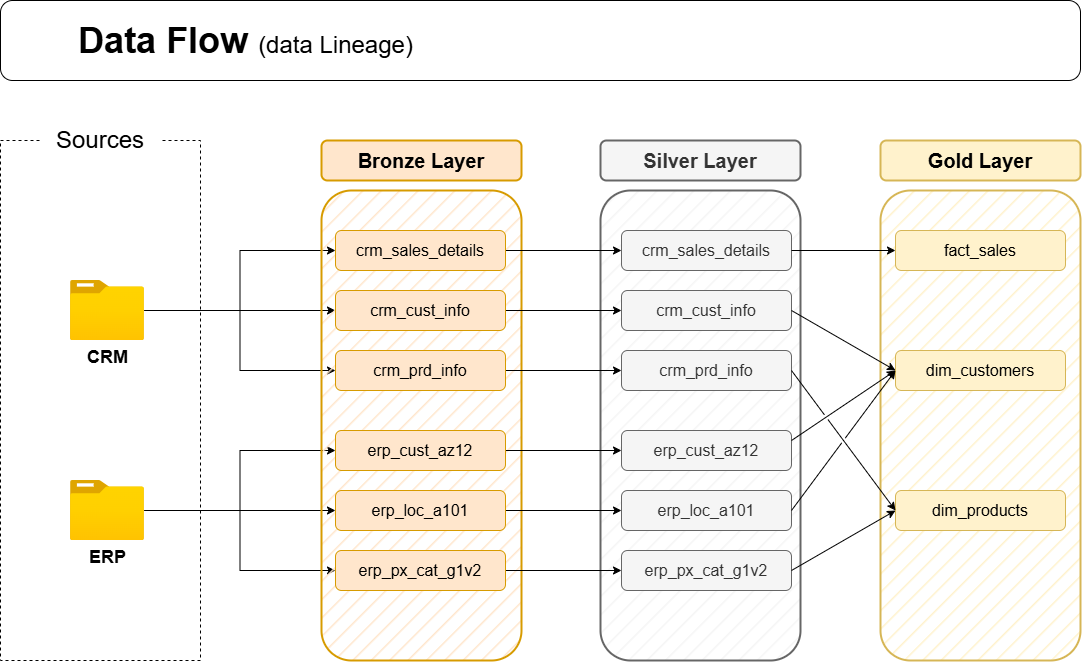

The diagram above was exported from draw.io. Its source (the exported page's mxGraphModel, read from the mxfile embedded in the PNG):
<mxGraphModel dx="1028" dy="611" grid="1" gridSize="10" guides="1" tooltips="1" connect="1" arrows="1" fold="1" page="1" pageScale="1" pageWidth="1920" pageHeight="1200" math="0" shadow="0">
  <root>
    <mxCell id="0" />
    <mxCell id="1" parent="0" />
    <mxCell id="wj_B03eVXGLaA-c8Aeg8-2" value="" style="rounded=1;whiteSpace=wrap;html=1;" vertex="1" parent="1">
      <mxGeometry x="80" y="20" width="1080" height="80" as="geometry" />
    </mxCell>
    <mxCell id="Q9VLi-MoEry7OkJ4uSue-1" value="" style="rounded=1;whiteSpace=wrap;html=1;fillColor=#f5f5f5;strokeColor=#666666;fillStyle=hatch;strokeWidth=2;fontColor=#333333;" parent="1" vertex="1">
      <mxGeometry x="680" y="210" width="200" height="470" as="geometry" />
    </mxCell>
    <mxCell id="cOzAKdmvxrp3sEtywW_R-1" value="&lt;font style=&quot;&quot;&gt;&lt;font style=&quot;font-weight: bold; font-size: 36px;&quot;&gt;Data Flow &lt;/font&gt;&lt;span style=&quot;font-size: 24px;&quot;&gt;(data Lineage)&lt;/span&gt;&lt;/font&gt;" style="text;html=1;align=center;verticalAlign=middle;resizable=0;points=[];autosize=1;strokeColor=none;fillColor=none;" parent="1" vertex="1">
      <mxGeometry x="145" y="30" width="360" height="60" as="geometry" />
    </mxCell>
    <mxCell id="cOzAKdmvxrp3sEtywW_R-2" value="" style="rounded=0;whiteSpace=wrap;html=1;fillColor=none;dashed=1;" parent="1" vertex="1">
      <mxGeometry x="80" y="160" width="200" height="520" as="geometry" />
    </mxCell>
    <mxCell id="cOzAKdmvxrp3sEtywW_R-3" value="&lt;font style=&quot;font-size: 24px;&quot;&gt;Sources&lt;/font&gt;" style="rounded=1;whiteSpace=wrap;html=1;strokeColor=none;" parent="1" vertex="1">
      <mxGeometry x="120" y="140" width="120" height="40" as="geometry" />
    </mxCell>
    <mxCell id="cOzAKdmvxrp3sEtywW_R-13" style="edgeStyle=orthogonalEdgeStyle;rounded=0;orthogonalLoop=1;jettySize=auto;html=1;" parent="1" source="cOzAKdmvxrp3sEtywW_R-4" target="cOzAKdmvxrp3sEtywW_R-10" edge="1">
      <mxGeometry relative="1" as="geometry" />
    </mxCell>
    <mxCell id="cOzAKdmvxrp3sEtywW_R-14" style="edgeStyle=orthogonalEdgeStyle;rounded=0;orthogonalLoop=1;jettySize=auto;html=1;entryX=0;entryY=0.5;entryDx=0;entryDy=0;" parent="1" source="cOzAKdmvxrp3sEtywW_R-4" target="cOzAKdmvxrp3sEtywW_R-9" edge="1">
      <mxGeometry relative="1" as="geometry" />
    </mxCell>
    <mxCell id="cOzAKdmvxrp3sEtywW_R-15" style="edgeStyle=orthogonalEdgeStyle;rounded=0;orthogonalLoop=1;jettySize=auto;html=1;entryX=0;entryY=0.5;entryDx=0;entryDy=0;" parent="1" source="cOzAKdmvxrp3sEtywW_R-4" target="cOzAKdmvxrp3sEtywW_R-11" edge="1">
      <mxGeometry relative="1" as="geometry" />
    </mxCell>
    <mxCell id="cOzAKdmvxrp3sEtywW_R-4" value="&lt;font style=&quot;font-size: 18px;&quot;&gt;&lt;b&gt;CRM&lt;/b&gt;&lt;/font&gt;" style="image;aspect=fixed;html=1;points=[];align=center;fontSize=12;image=img/lib/azure2/general/Folder_Blank.svg;" parent="1" vertex="1">
      <mxGeometry x="150" y="300" width="73.93" height="60" as="geometry" />
    </mxCell>
    <mxCell id="cOzAKdmvxrp3sEtywW_R-19" style="edgeStyle=orthogonalEdgeStyle;rounded=0;orthogonalLoop=1;jettySize=auto;html=1;entryX=0;entryY=0.5;entryDx=0;entryDy=0;" parent="1" source="cOzAKdmvxrp3sEtywW_R-5" target="cOzAKdmvxrp3sEtywW_R-17" edge="1">
      <mxGeometry relative="1" as="geometry" />
    </mxCell>
    <mxCell id="cOzAKdmvxrp3sEtywW_R-20" style="edgeStyle=orthogonalEdgeStyle;rounded=0;orthogonalLoop=1;jettySize=auto;html=1;entryX=0;entryY=0.5;entryDx=0;entryDy=0;" parent="1" source="cOzAKdmvxrp3sEtywW_R-5" target="cOzAKdmvxrp3sEtywW_R-16" edge="1">
      <mxGeometry relative="1" as="geometry" />
    </mxCell>
    <mxCell id="cOzAKdmvxrp3sEtywW_R-21" style="edgeStyle=orthogonalEdgeStyle;rounded=0;orthogonalLoop=1;jettySize=auto;html=1;entryX=0;entryY=0.5;entryDx=0;entryDy=0;" parent="1" source="cOzAKdmvxrp3sEtywW_R-5" target="cOzAKdmvxrp3sEtywW_R-18" edge="1">
      <mxGeometry relative="1" as="geometry" />
    </mxCell>
    <mxCell id="cOzAKdmvxrp3sEtywW_R-5" value="&lt;span style=&quot;font-size: 18px;&quot;&gt;&lt;b&gt;ERP&lt;/b&gt;&lt;/span&gt;" style="image;aspect=fixed;html=1;points=[];align=center;fontSize=12;image=img/lib/azure2/general/Folder_Blank.svg;" parent="1" vertex="1">
      <mxGeometry x="150" y="500" width="73.93" height="60" as="geometry" />
    </mxCell>
    <mxCell id="cOzAKdmvxrp3sEtywW_R-7" value="" style="rounded=1;whiteSpace=wrap;html=1;fillColor=#ffe6cc;strokeColor=#d79b00;fillStyle=hatch;strokeWidth=2;" parent="1" vertex="1">
      <mxGeometry x="401" y="210" width="200" height="470" as="geometry" />
    </mxCell>
    <mxCell id="cOzAKdmvxrp3sEtywW_R-8" value="&lt;font style=&quot;font-size: 20px;&quot;&gt;&lt;b style=&quot;&quot;&gt;Bronze Layer&lt;/b&gt;&lt;/font&gt;" style="rounded=1;whiteSpace=wrap;html=1;fillColor=#ffe6cc;strokeColor=#d79b00;strokeWidth=2;" parent="1" vertex="1">
      <mxGeometry x="401" y="160" width="200" height="40" as="geometry" />
    </mxCell>
    <mxCell id="Q9VLi-MoEry7OkJ4uSue-9" style="edgeStyle=orthogonalEdgeStyle;rounded=0;orthogonalLoop=1;jettySize=auto;html=1;exitX=1;exitY=0.5;exitDx=0;exitDy=0;" parent="1" source="cOzAKdmvxrp3sEtywW_R-9" target="Q9VLi-MoEry7OkJ4uSue-3" edge="1">
      <mxGeometry relative="1" as="geometry" />
    </mxCell>
    <mxCell id="cOzAKdmvxrp3sEtywW_R-9" value="&lt;font style=&quot;font-size: 16px;&quot;&gt;crm_sales_details&lt;/font&gt;" style="rounded=1;whiteSpace=wrap;html=1;fillColor=#ffe6cc;strokeColor=#d79b00;" parent="1" vertex="1">
      <mxGeometry x="415" y="250" width="170" height="40" as="geometry" />
    </mxCell>
    <mxCell id="Q9VLi-MoEry7OkJ4uSue-10" style="edgeStyle=orthogonalEdgeStyle;rounded=0;orthogonalLoop=1;jettySize=auto;html=1;exitX=1;exitY=0.5;exitDx=0;exitDy=0;entryX=0;entryY=0.5;entryDx=0;entryDy=0;" parent="1" source="cOzAKdmvxrp3sEtywW_R-10" target="Q9VLi-MoEry7OkJ4uSue-4" edge="1">
      <mxGeometry relative="1" as="geometry" />
    </mxCell>
    <mxCell id="cOzAKdmvxrp3sEtywW_R-10" value="&lt;font style=&quot;font-size: 16px;&quot;&gt;crm_cust_info&lt;/font&gt;" style="rounded=1;whiteSpace=wrap;html=1;fillColor=#ffe6cc;strokeColor=#d79b00;" parent="1" vertex="1">
      <mxGeometry x="415" y="310" width="170" height="40" as="geometry" />
    </mxCell>
    <mxCell id="Q9VLi-MoEry7OkJ4uSue-11" style="edgeStyle=orthogonalEdgeStyle;rounded=0;orthogonalLoop=1;jettySize=auto;html=1;exitX=1;exitY=0.5;exitDx=0;exitDy=0;entryX=0;entryY=0.5;entryDx=0;entryDy=0;" parent="1" source="cOzAKdmvxrp3sEtywW_R-11" target="Q9VLi-MoEry7OkJ4uSue-5" edge="1">
      <mxGeometry relative="1" as="geometry" />
    </mxCell>
    <mxCell id="cOzAKdmvxrp3sEtywW_R-11" value="&lt;font style=&quot;font-size: 16px;&quot;&gt;crm_prd_info&lt;/font&gt;" style="rounded=1;whiteSpace=wrap;html=1;fillColor=#ffe6cc;strokeColor=#d79b00;" parent="1" vertex="1">
      <mxGeometry x="415" y="370" width="170" height="40" as="geometry" />
    </mxCell>
    <mxCell id="Q9VLi-MoEry7OkJ4uSue-12" style="edgeStyle=orthogonalEdgeStyle;rounded=0;orthogonalLoop=1;jettySize=auto;html=1;exitX=1;exitY=0.5;exitDx=0;exitDy=0;" parent="1" source="cOzAKdmvxrp3sEtywW_R-16" target="Q9VLi-MoEry7OkJ4uSue-6" edge="1">
      <mxGeometry relative="1" as="geometry" />
    </mxCell>
    <mxCell id="cOzAKdmvxrp3sEtywW_R-16" value="&lt;font style=&quot;font-size: 16px;&quot;&gt;erp_cust_az12&lt;/font&gt;" style="rounded=1;whiteSpace=wrap;html=1;fillColor=#ffe6cc;strokeColor=#d79b00;" parent="1" vertex="1">
      <mxGeometry x="415" y="450" width="170" height="40" as="geometry" />
    </mxCell>
    <mxCell id="Q9VLi-MoEry7OkJ4uSue-13" style="edgeStyle=orthogonalEdgeStyle;rounded=0;orthogonalLoop=1;jettySize=auto;html=1;exitX=1;exitY=0.5;exitDx=0;exitDy=0;entryX=0;entryY=0.5;entryDx=0;entryDy=0;" parent="1" source="cOzAKdmvxrp3sEtywW_R-17" target="Q9VLi-MoEry7OkJ4uSue-7" edge="1">
      <mxGeometry relative="1" as="geometry" />
    </mxCell>
    <mxCell id="cOzAKdmvxrp3sEtywW_R-17" value="&lt;font style=&quot;font-size: 16px;&quot;&gt;erp_loc_a101&lt;/font&gt;" style="rounded=1;whiteSpace=wrap;html=1;fillColor=#ffe6cc;strokeColor=#d79b00;" parent="1" vertex="1">
      <mxGeometry x="415" y="510" width="170" height="40" as="geometry" />
    </mxCell>
    <mxCell id="Q9VLi-MoEry7OkJ4uSue-14" style="edgeStyle=orthogonalEdgeStyle;rounded=0;orthogonalLoop=1;jettySize=auto;html=1;exitX=1;exitY=0.5;exitDx=0;exitDy=0;entryX=0;entryY=0.5;entryDx=0;entryDy=0;" parent="1" source="cOzAKdmvxrp3sEtywW_R-18" target="Q9VLi-MoEry7OkJ4uSue-8" edge="1">
      <mxGeometry relative="1" as="geometry" />
    </mxCell>
    <mxCell id="cOzAKdmvxrp3sEtywW_R-18" value="&lt;font style=&quot;font-size: 16px;&quot;&gt;erp_px_cat_g1v2&lt;/font&gt;" style="rounded=1;whiteSpace=wrap;html=1;fillColor=#ffe6cc;strokeColor=#d79b00;" parent="1" vertex="1">
      <mxGeometry x="415" y="570" width="170" height="40" as="geometry" />
    </mxCell>
    <mxCell id="Q9VLi-MoEry7OkJ4uSue-2" value="&lt;font style=&quot;font-size: 20px;&quot;&gt;&lt;b style=&quot;&quot;&gt;Silver Layer&lt;/b&gt;&lt;/font&gt;" style="rounded=1;whiteSpace=wrap;html=1;fillColor=#f5f5f5;strokeColor=#666666;strokeWidth=2;fontColor=#333333;" parent="1" vertex="1">
      <mxGeometry x="680" y="160" width="200" height="40" as="geometry" />
    </mxCell>
    <mxCell id="Q9VLi-MoEry7OkJ4uSue-3" value="&lt;font style=&quot;font-size: 16px;&quot;&gt;crm_sales_details&lt;/font&gt;" style="rounded=1;whiteSpace=wrap;html=1;fillColor=#f5f5f5;strokeColor=#666666;fontColor=#333333;" parent="1" vertex="1">
      <mxGeometry x="701" y="250" width="170" height="40" as="geometry" />
    </mxCell>
    <mxCell id="Q9VLi-MoEry7OkJ4uSue-4" value="&lt;font style=&quot;font-size: 16px;&quot;&gt;crm_cust_info&lt;/font&gt;" style="rounded=1;whiteSpace=wrap;html=1;fillColor=#f5f5f5;strokeColor=#666666;fontColor=#333333;" parent="1" vertex="1">
      <mxGeometry x="701" y="310" width="170" height="40" as="geometry" />
    </mxCell>
    <mxCell id="Q9VLi-MoEry7OkJ4uSue-5" value="&lt;font style=&quot;font-size: 16px;&quot;&gt;crm_prd_info&lt;/font&gt;" style="rounded=1;whiteSpace=wrap;html=1;fillColor=#f5f5f5;strokeColor=#666666;fontColor=#333333;" parent="1" vertex="1">
      <mxGeometry x="701" y="370" width="170" height="40" as="geometry" />
    </mxCell>
    <mxCell id="Q9VLi-MoEry7OkJ4uSue-6" value="&lt;font style=&quot;font-size: 16px;&quot;&gt;erp_cust_az12&lt;/font&gt;" style="rounded=1;whiteSpace=wrap;html=1;fillColor=#f5f5f5;strokeColor=#666666;fontColor=#333333;" parent="1" vertex="1">
      <mxGeometry x="701" y="450" width="170" height="40" as="geometry" />
    </mxCell>
    <mxCell id="Q9VLi-MoEry7OkJ4uSue-7" value="&lt;font style=&quot;font-size: 16px;&quot;&gt;erp_loc_a101&lt;/font&gt;" style="rounded=1;whiteSpace=wrap;html=1;fillColor=#f5f5f5;strokeColor=#666666;fontColor=#333333;" parent="1" vertex="1">
      <mxGeometry x="701" y="510" width="170" height="40" as="geometry" />
    </mxCell>
    <mxCell id="Q9VLi-MoEry7OkJ4uSue-8" value="&lt;font style=&quot;font-size: 16px;&quot;&gt;erp_px_cat_g1v2&lt;/font&gt;" style="rounded=1;whiteSpace=wrap;html=1;fillColor=#f5f5f5;strokeColor=#666666;fontColor=#333333;" parent="1" vertex="1">
      <mxGeometry x="701" y="570" width="170" height="40" as="geometry" />
    </mxCell>
    <mxCell id="MmR4d11XwMlDIJ1nrfNi-5" value="" style="rounded=1;whiteSpace=wrap;html=1;fillColor=#fff2cc;strokeColor=#d6b656;fillStyle=hatch;strokeWidth=2;" parent="1" vertex="1">
      <mxGeometry x="960" y="210" width="200" height="470" as="geometry" />
    </mxCell>
    <mxCell id="MmR4d11XwMlDIJ1nrfNi-6" value="&lt;font style=&quot;font-size: 20px;&quot;&gt;&lt;b style=&quot;&quot;&gt;Gold Layer&lt;/b&gt;&lt;/font&gt;" style="rounded=1;whiteSpace=wrap;html=1;fillColor=#fff2cc;strokeColor=#d6b656;strokeWidth=2;" parent="1" vertex="1">
      <mxGeometry x="960" y="160" width="200" height="40" as="geometry" />
    </mxCell>
    <mxCell id="MmR4d11XwMlDIJ1nrfNi-7" value="&lt;font style=&quot;font-size: 16px;&quot;&gt;dim_customers&lt;/font&gt;" style="rounded=1;whiteSpace=wrap;html=1;fillColor=#fff2cc;strokeColor=#d6b656;" parent="1" vertex="1">
      <mxGeometry x="975" y="370" width="170" height="40" as="geometry" />
    </mxCell>
    <mxCell id="MmR4d11XwMlDIJ1nrfNi-8" value="&lt;font style=&quot;font-size: 16px;&quot;&gt;fact_sales&lt;/font&gt;" style="rounded=1;whiteSpace=wrap;html=1;fillColor=#fff2cc;strokeColor=#d6b656;" parent="1" vertex="1">
      <mxGeometry x="975" y="250" width="170" height="40" as="geometry" />
    </mxCell>
    <mxCell id="MmR4d11XwMlDIJ1nrfNi-9" value="&lt;font style=&quot;font-size: 16px;&quot;&gt;dim_products&lt;/font&gt;" style="rounded=1;whiteSpace=wrap;html=1;fillColor=#fff2cc;strokeColor=#d6b656;" parent="1" vertex="1">
      <mxGeometry x="975" y="510" width="170" height="40" as="geometry" />
    </mxCell>
    <mxCell id="MmR4d11XwMlDIJ1nrfNi-13" value="" style="endArrow=classic;html=1;rounded=0;entryX=0;entryY=0.5;entryDx=0;entryDy=0;exitX=1;exitY=0.5;exitDx=0;exitDy=0;jumpStyle=gap;" parent="1" source="Q9VLi-MoEry7OkJ4uSue-4" target="MmR4d11XwMlDIJ1nrfNi-7" edge="1">
      <mxGeometry width="50" height="50" relative="1" as="geometry">
        <mxPoint x="700" y="460" as="sourcePoint" />
        <mxPoint x="750" y="410" as="targetPoint" />
      </mxGeometry>
    </mxCell>
    <mxCell id="MmR4d11XwMlDIJ1nrfNi-14" value="" style="endArrow=classic;html=1;rounded=0;exitX=1;exitY=0.25;exitDx=0;exitDy=0;entryX=0;entryY=0.5;entryDx=0;entryDy=0;jumpStyle=gap;" parent="1" source="Q9VLi-MoEry7OkJ4uSue-6" target="MmR4d11XwMlDIJ1nrfNi-7" edge="1">
      <mxGeometry width="50" height="50" relative="1" as="geometry">
        <mxPoint x="700" y="460" as="sourcePoint" />
        <mxPoint x="970" y="270" as="targetPoint" />
      </mxGeometry>
    </mxCell>
    <mxCell id="MmR4d11XwMlDIJ1nrfNi-15" value="" style="endArrow=classic;html=1;rounded=0;entryX=0;entryY=0.5;entryDx=0;entryDy=0;exitX=1;exitY=0.5;exitDx=0;exitDy=0;jumpStyle=gap;" parent="1" source="Q9VLi-MoEry7OkJ4uSue-5" target="MmR4d11XwMlDIJ1nrfNi-9" edge="1">
      <mxGeometry width="50" height="50" relative="1" as="geometry">
        <mxPoint x="700" y="460" as="sourcePoint" />
        <mxPoint x="750" y="410" as="targetPoint" />
      </mxGeometry>
    </mxCell>
    <mxCell id="MmR4d11XwMlDIJ1nrfNi-16" value="" style="endArrow=classic;html=1;rounded=0;exitX=1;exitY=0.5;exitDx=0;exitDy=0;entryX=0;entryY=0.5;entryDx=0;entryDy=0;jumpStyle=gap;" parent="1" source="Q9VLi-MoEry7OkJ4uSue-8" target="MmR4d11XwMlDIJ1nrfNi-9" edge="1">
      <mxGeometry width="50" height="50" relative="1" as="geometry">
        <mxPoint x="700" y="460" as="sourcePoint" />
        <mxPoint x="750" y="410" as="targetPoint" />
      </mxGeometry>
    </mxCell>
    <mxCell id="MmR4d11XwMlDIJ1nrfNi-17" value="" style="endArrow=classic;html=1;rounded=0;exitX=1;exitY=0.5;exitDx=0;exitDy=0;entryX=0;entryY=0.5;entryDx=0;entryDy=0;jumpStyle=gap;" parent="1" source="Q9VLi-MoEry7OkJ4uSue-7" target="MmR4d11XwMlDIJ1nrfNi-7" edge="1">
      <mxGeometry width="50" height="50" relative="1" as="geometry">
        <mxPoint x="700" y="460" as="sourcePoint" />
        <mxPoint x="750" y="410" as="targetPoint" />
      </mxGeometry>
    </mxCell>
    <mxCell id="MmR4d11XwMlDIJ1nrfNi-18" value="" style="endArrow=classic;html=1;rounded=0;entryX=0;entryY=0.5;entryDx=0;entryDy=0;exitX=1;exitY=0.5;exitDx=0;exitDy=0;jumpStyle=gap;" parent="1" source="Q9VLi-MoEry7OkJ4uSue-3" target="MmR4d11XwMlDIJ1nrfNi-8" edge="1">
      <mxGeometry width="50" height="50" relative="1" as="geometry">
        <mxPoint x="700" y="460" as="sourcePoint" />
        <mxPoint x="750" y="410" as="targetPoint" />
      </mxGeometry>
    </mxCell>
  </root>
</mxGraphModel>